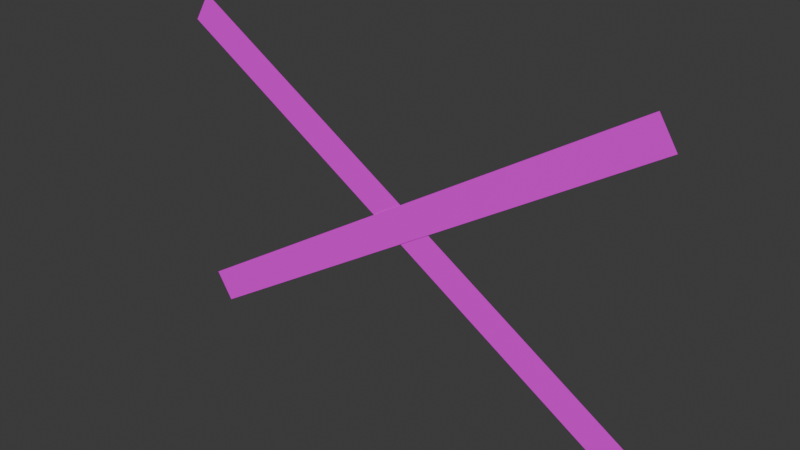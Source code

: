 # Source: Lab_Tape.blend  (saved by Blender 5.2.45; exported with 4.5.12 LTS)
import bpy
from mathutils import Matrix  # noqa: F401  (used for matrix-valued properties, if any)

bpy.ops.wm.read_factory_settings(use_empty=True)
scene = bpy.context.scene
scene.name = 'Scene'

# ---- collections
col_collection = bpy.data.collections.new('Collection'); scene.collection.children.link(col_collection)

# ---- images (referenced by path relative to the original .blend; pixels are not part of the script)
import os
ASSET_DIR = os.environ.get("B2B_ASSET_DIR", "")  # directory of the original .blend (textures are referenced by path, not embedded)
HERE = os.path.dirname(os.path.abspath(__file__))  # packed textures are extracted next to this script under _unpacked/

def load_image(name, relpath, width, height, colorspace="sRGB"):
    """Load a texture the original file referenced (path relative to the .blend, or extracted next to this script)."""
    p = next((c for c in (os.path.join(HERE, relpath), os.path.join(ASSET_DIR, relpath)) if relpath and os.path.exists(c)), "")
    if p:
        img = bpy.data.images.load(p, check_existing=True)
        img.name = name
    else:  # same state as the original file: an image datablock whose file is absent (Cycles renders it pink)
        img = bpy.data.images.new(name, width, height)
        img.source = "FILE"
        img.filepath = "//" + (relpath or name)
    img.colorspace_settings.name = colorspace
    return img
img_caution_tape_png = load_image('Caution_Tape.png', 'Caution_Tape.png', 1024, 1024, 'sRGB')

# ---- materials (node trees are filled in below, after node groups)
mat_caution_tape = bpy.data.materials.new('Caution_Tape')

# ---- material node trees
mat_caution_tape.use_nodes = True; mat_caution_tape.node_tree.nodes.clear()
_N = mat_caution_tape.node_tree.nodes; _L = mat_caution_tape.node_tree.links
n0 = _N.new('ShaderNodeBsdfPrincipled'); n0.name = 'Principled BSDF'; n0.location = (-200, 100)
n0.inputs[10].default_value = 0.005
n1 = _N.new('ShaderNodeOutputMaterial'); n1.name = 'Material Output'; n1.location = (200, 100)
n2 = _N.new('ShaderNodeTexImage'); n2.name = 'Image Texture'; n2.location = (0, 0)
n2.image = img_caution_tape_png
n2.interpolation = 'Closest'
_L.new(n0.outputs[0], n1.inputs[0])
_L.new(n2.outputs[0], n0.inputs[0])
n1.is_active_output = True

# ---- world
world_world = bpy.data.worlds.new('World'); scene.world = world_world
world_world.use_nodes = True; world_world.node_tree.nodes.clear()
_N = world_world.node_tree.nodes; _L = world_world.node_tree.links
n0 = _N.new('ShaderNodeOutputWorld'); n0.name = 'World Output'; n0.location = (200, 100)
n1 = _N.new('ShaderNodeBackground'); n1.name = 'Background'; n1.location = (-200, 100)
n1.inputs[0].default_value = (0.05088, 0.05088, 0.05088, 1.0)
_L.new(n1.outputs[0], n0.inputs[0])
n0.is_active_output = True
world_world.color = (0.05088, 0.05088, 0.05088)
world_world.sun_shadow_jitter_overblur = 0.0

# ---- meshes
me_lab_tape = bpy.data.meshes.new('Lab_Tape')
me_lab_tape.from_pydata([(0.5724, 0.0, 1.605), (-0.6148, 0.0, 0.863), (0.6148, -6.12e-08, 1.537), (-0.5724, 6.12e-08, 0.7951), (-0.5724, 0.002, 1.605), (0.5724, 0.002, 0.7951), (-0.6148, 0.002, 1.537), (0.6148, 0.002, 0.863)], [], [(2, 0, 1, 3), (5, 7, 4, 6)])
_uv = me_lab_tape.uv_layers.new(name='UVMap')
_uv.uv.foreach_set('vector', [1.0, 0.9162, 0.9655, 1.0, 0.0, 0.08379, 0.03448, 0.0, 0.9655, 0.0, 1.0, 0.08379, 0.03448, 1.0, 0.0, 0.9162])
me_lab_tape.materials.append(mat_caution_tape)
me_lab_tape.update()

# ---- objects
ob_lab_tape = bpy.data.objects.new('Lab_Tape', me_lab_tape)

# ---- transforms, parenting, visibility, modifiers, constraints
ob_lab_tape.location = (0.0, 0.0, 0.0)

# ---- collection membership
scene.collection.objects.link(ob_lab_tape)

# ---- scene / render settings (as saved in the file)
scene.frame_start = 1; scene.frame_end = 250; scene.frame_set(1)
scene.render.engine = 'BLENDER_EEVEE_NEXT'
scene.render.bake_bias = 0.0
scene.render.bake_samples = 0
scene.render.compositor_device = 'GPU'
scene.eevee.use_volume_custom_range = False
scene.eevee.fast_gi_thickness_near = 0.1
scene.eevee.fast_gi_thickness_far = 0.0
scene.eevee.ray_tracing_options.screen_trace_thickness = 0.1
bpy.context.view_layer.update()

# ---- added for rendering (the .blend has no active camera and no usable light): camera, sun
cam_auto = bpy.data.cameras.new('AutoCamera')
cam_auto.lens = 50.0
cam_auto.sensor_width = 36.0
cam_auto.clip_end = 1000.0
ob_auto_camera = bpy.data.objects.new('AutoCamera', cam_auto)
scene.collection.objects.link(ob_auto_camera)
ob_auto_camera.location = (1.36223, -1.63367, 2.28978)
ob_auto_camera.rotation_euler = (1.09748, -7.21219e-08, 0.694738)
scene.camera = ob_auto_camera
light_auto_sun = bpy.data.lights.new('AutoSun', 'SUN')
light_auto_sun.energy = 3.0
light_auto_sun.angle = 0.0523599
ob_auto_sun = bpy.data.objects.new('AutoSun', light_auto_sun)
scene.collection.objects.link(ob_auto_sun)
ob_auto_sun.rotation_euler = (0.872665, 0.174533, 0.523599)
bpy.context.view_layer.update()
